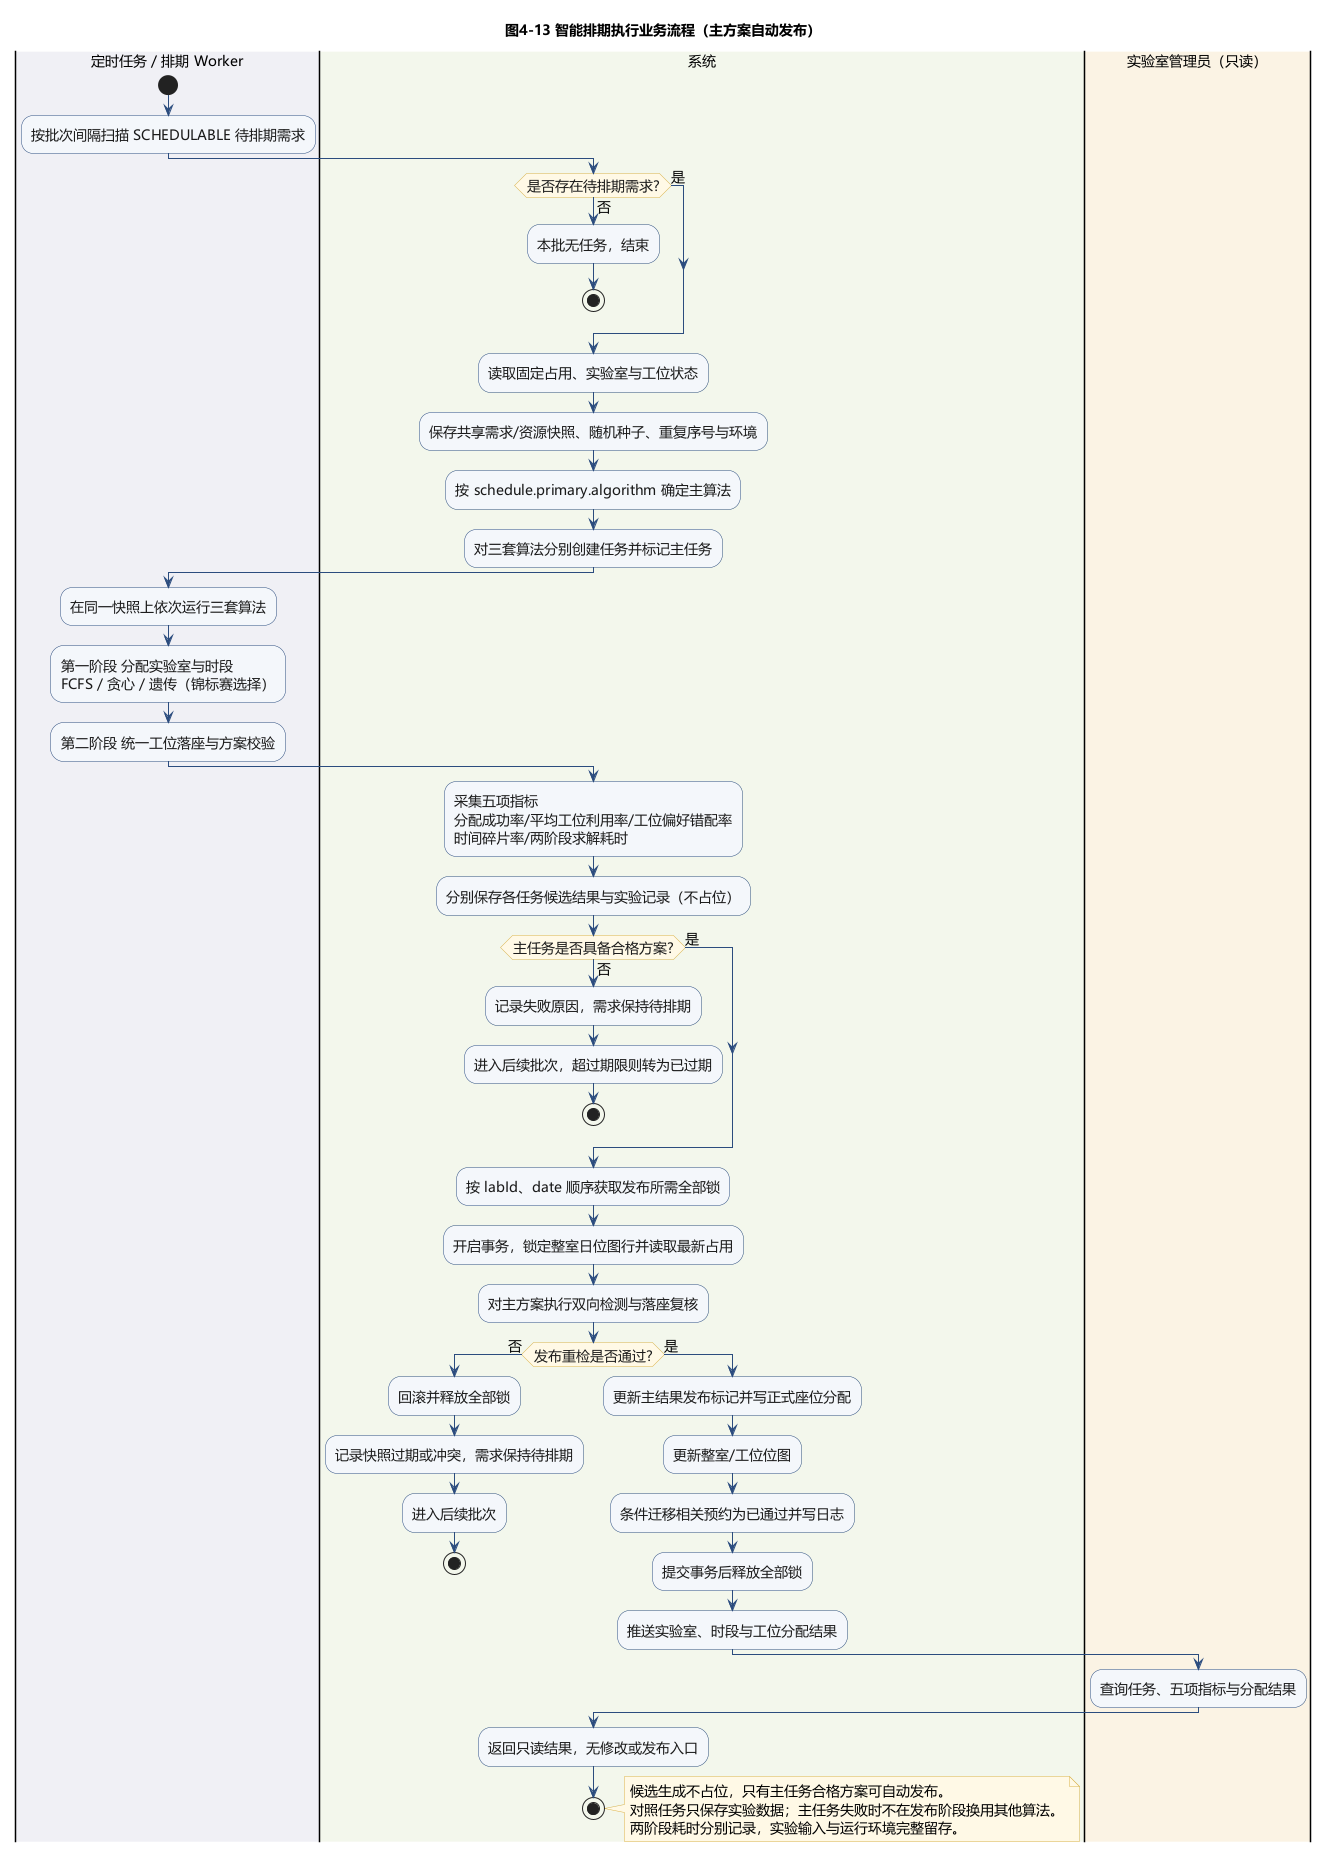

The diagram above was rendered by PlantUML. Its source (embedded in the PNG):
@startuml
!pragma layout smetana
!include ../_style.inc.puml
title 图4-13 智能排期执行业务流程（主方案自动发布）

|#F0F0F5|定时任务 / 排期 Worker|
|#F3F7EC|系统|
|#FBF3E4|实验室管理员（只读）|

|定时任务 / 排期 Worker|
start
:按批次间隔扫描 SCHEDULABLE 待排期需求;
|系统|
if (是否存在待排期需求?) then (否)
  :本批无任务，结束;
  stop
else (是)
endif
:读取固定占用、实验室与工位状态;
:保存共享需求/资源快照、随机种子、重复序号与环境;
:按 schedule.primary.algorithm 确定主算法;
:对三套算法分别创建任务并标记主任务;

|定时任务 / 排期 Worker|
:在同一快照上依次运行三套算法;
:第一阶段 分配实验室与时段\nFCFS / 贪心 / 遗传（锦标赛选择）;
:第二阶段 统一工位落座与方案校验;
|系统|
:采集五项指标\n分配成功率/平均工位利用率/工位偏好错配率\n时间碎片率/两阶段求解耗时;
:分别保存各任务候选结果与实验记录（不占位）;

if (主任务是否具备合格方案?) then (否)
  :记录失败原因，需求保持待排期;
  :进入后续批次，超过期限则转为已过期;
  stop
else (是)
endif

:按 labId、date 顺序获取发布所需全部锁;
:开启事务，锁定整室日位图行并读取最新占用;
:对主方案执行双向检测与落座复核;
if (发布重检是否通过?) then (否)
  :回滚并释放全部锁;
  :记录快照过期或冲突，需求保持待排期;
  :进入后续批次;
  stop
else (是)
  :更新主结果发布标记并写正式座位分配;
  :更新整室/工位位图;
  :条件迁移相关预约为已通过并写日志;
  :提交事务后释放全部锁;
  :推送实验室、时段与工位分配结果;
endif

|实验室管理员（只读）|
:查询任务、五项指标与分配结果;
|系统|
:返回只读结果，无修改或发布入口;
stop

note right
  候选生成不占位，只有主任务合格方案可自动发布。
  对照任务只保存实验数据；主任务失败时不在发布阶段换用其他算法。
  两阶段耗时分别记录，实验输入与运行环境完整留存。
end note
@enduml